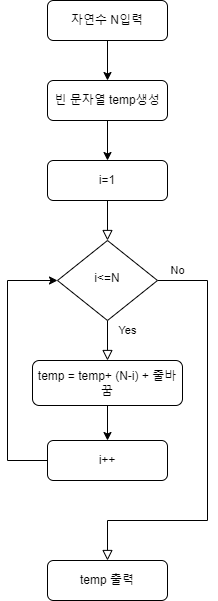

The diagram above was exported from draw.io. Its source (the exported page's mxGraphModel, read from the mxfile embedded in the PNG):
<mxGraphModel dx="458" dy="753" grid="1" gridSize="10" guides="1" tooltips="1" connect="1" arrows="1" fold="1" page="1" pageScale="1" pageWidth="827" pageHeight="1169" math="0" shadow="0">
  <root>
    <mxCell id="WIyWlLk6GJQsqaUBKTNV-0" />
    <mxCell id="WIyWlLk6GJQsqaUBKTNV-1" parent="WIyWlLk6GJQsqaUBKTNV-0" />
    <mxCell id="8wldwkCf02wOzBcmpf9R-0" value="" style="rounded=0;html=1;jettySize=auto;orthogonalLoop=1;fontSize=11;endArrow=block;endFill=0;endSize=8;strokeWidth=1;shadow=0;labelBackgroundColor=none;edgeStyle=orthogonalEdgeStyle;" edge="1" parent="WIyWlLk6GJQsqaUBKTNV-1" source="8wldwkCf02wOzBcmpf9R-1" target="8wldwkCf02wOzBcmpf9R-4">
      <mxGeometry relative="1" as="geometry" />
    </mxCell>
    <mxCell id="8wldwkCf02wOzBcmpf9R-1" value="i=1" style="rounded=1;whiteSpace=wrap;html=1;fontSize=12;glass=0;strokeWidth=1;shadow=0;" vertex="1" parent="WIyWlLk6GJQsqaUBKTNV-1">
      <mxGeometry x="140" y="280" width="120" height="40" as="geometry" />
    </mxCell>
    <mxCell id="8wldwkCf02wOzBcmpf9R-2" value="Yes" style="rounded=0;html=1;jettySize=auto;orthogonalLoop=1;fontSize=11;endArrow=block;endFill=0;endSize=8;strokeWidth=1;shadow=0;labelBackgroundColor=none;edgeStyle=orthogonalEdgeStyle;entryX=0.5;entryY=0;entryDx=0;entryDy=0;" edge="1" parent="WIyWlLk6GJQsqaUBKTNV-1" source="8wldwkCf02wOzBcmpf9R-4" target="8wldwkCf02wOzBcmpf9R-7">
      <mxGeometry x="-0.5" y="20" relative="1" as="geometry">
        <mxPoint as="offset" />
        <mxPoint x="200" y="480" as="targetPoint" />
      </mxGeometry>
    </mxCell>
    <mxCell id="8wldwkCf02wOzBcmpf9R-3" value="No" style="edgeStyle=orthogonalEdgeStyle;rounded=0;html=1;jettySize=auto;orthogonalLoop=1;fontSize=11;endArrow=block;endFill=0;endSize=8;strokeWidth=1;shadow=0;labelBackgroundColor=none;entryX=0.5;entryY=0;entryDx=0;entryDy=0;" edge="1" parent="WIyWlLk6GJQsqaUBKTNV-1" source="8wldwkCf02wOzBcmpf9R-4" target="8wldwkCf02wOzBcmpf9R-13">
      <mxGeometry x="-0.907" y="10" relative="1" as="geometry">
        <mxPoint as="offset" />
        <mxPoint x="200" y="760" as="targetPoint" />
        <Array as="points">
          <mxPoint x="300" y="400" />
          <mxPoint x="300" y="640" />
          <mxPoint x="200" y="640" />
        </Array>
      </mxGeometry>
    </mxCell>
    <mxCell id="8wldwkCf02wOzBcmpf9R-4" value="i&amp;lt;=N" style="rhombus;whiteSpace=wrap;html=1;shadow=0;fontFamily=Helvetica;fontSize=12;align=center;strokeWidth=1;spacing=6;spacingTop=-4;" vertex="1" parent="WIyWlLk6GJQsqaUBKTNV-1">
      <mxGeometry x="150" y="360" width="100" height="80" as="geometry" />
    </mxCell>
    <mxCell id="8wldwkCf02wOzBcmpf9R-5" style="edgeStyle=orthogonalEdgeStyle;rounded=0;orthogonalLoop=1;jettySize=auto;html=1;entryX=0;entryY=0.5;entryDx=0;entryDy=0;exitX=0;exitY=0.5;exitDx=0;exitDy=0;" edge="1" parent="WIyWlLk6GJQsqaUBKTNV-1" source="8wldwkCf02wOzBcmpf9R-10" target="8wldwkCf02wOzBcmpf9R-4">
      <mxGeometry relative="1" as="geometry">
        <mxPoint x="100" y="400" as="targetPoint" />
        <Array as="points">
          <mxPoint x="100" y="580" />
          <mxPoint x="100" y="400" />
        </Array>
        <mxPoint x="100" y="640" as="sourcePoint" />
      </mxGeometry>
    </mxCell>
    <mxCell id="8wldwkCf02wOzBcmpf9R-6" style="edgeStyle=orthogonalEdgeStyle;rounded=0;orthogonalLoop=1;jettySize=auto;html=1;entryX=0.5;entryY=0;entryDx=0;entryDy=0;" edge="1" parent="WIyWlLk6GJQsqaUBKTNV-1" source="8wldwkCf02wOzBcmpf9R-7" target="8wldwkCf02wOzBcmpf9R-10">
      <mxGeometry relative="1" as="geometry" />
    </mxCell>
    <mxCell id="8wldwkCf02wOzBcmpf9R-7" value="temp = temp+ (N-i) + 줄바꿈" style="rounded=1;whiteSpace=wrap;html=1;fontSize=12;glass=0;strokeWidth=1;shadow=0;" vertex="1" parent="WIyWlLk6GJQsqaUBKTNV-1">
      <mxGeometry x="125" y="480" width="150" height="45" as="geometry" />
    </mxCell>
    <mxCell id="8wldwkCf02wOzBcmpf9R-8" style="edgeStyle=orthogonalEdgeStyle;rounded=0;orthogonalLoop=1;jettySize=auto;html=1;entryX=0.5;entryY=0;entryDx=0;entryDy=0;" edge="1" parent="WIyWlLk6GJQsqaUBKTNV-1" source="8wldwkCf02wOzBcmpf9R-9" target="8wldwkCf02wOzBcmpf9R-1">
      <mxGeometry relative="1" as="geometry" />
    </mxCell>
    <mxCell id="8wldwkCf02wOzBcmpf9R-9" value="빈 문자열 temp생성" style="rounded=1;whiteSpace=wrap;html=1;fontSize=12;glass=0;strokeWidth=1;shadow=0;" vertex="1" parent="WIyWlLk6GJQsqaUBKTNV-1">
      <mxGeometry x="140" y="200" width="120" height="40" as="geometry" />
    </mxCell>
    <mxCell id="8wldwkCf02wOzBcmpf9R-10" value="i++" style="rounded=1;whiteSpace=wrap;html=1;fontSize=12;glass=0;strokeWidth=1;shadow=0;" vertex="1" parent="WIyWlLk6GJQsqaUBKTNV-1">
      <mxGeometry x="140" y="560" width="120" height="40" as="geometry" />
    </mxCell>
    <mxCell id="8wldwkCf02wOzBcmpf9R-11" style="edgeStyle=orthogonalEdgeStyle;rounded=0;orthogonalLoop=1;jettySize=auto;html=1;entryX=0.5;entryY=0;entryDx=0;entryDy=0;" edge="1" parent="WIyWlLk6GJQsqaUBKTNV-1" source="8wldwkCf02wOzBcmpf9R-12" target="8wldwkCf02wOzBcmpf9R-9">
      <mxGeometry relative="1" as="geometry" />
    </mxCell>
    <mxCell id="8wldwkCf02wOzBcmpf9R-12" value="자연수 N입력" style="rounded=1;whiteSpace=wrap;html=1;fontSize=12;glass=0;strokeWidth=1;shadow=0;" vertex="1" parent="WIyWlLk6GJQsqaUBKTNV-1">
      <mxGeometry x="140" y="120" width="120" height="40" as="geometry" />
    </mxCell>
    <mxCell id="8wldwkCf02wOzBcmpf9R-13" value="temp 출력" style="rounded=1;whiteSpace=wrap;html=1;fontSize=12;glass=0;strokeWidth=1;shadow=0;" vertex="1" parent="WIyWlLk6GJQsqaUBKTNV-1">
      <mxGeometry x="140" y="680" width="120" height="40" as="geometry" />
    </mxCell>
  </root>
</mxGraphModel>